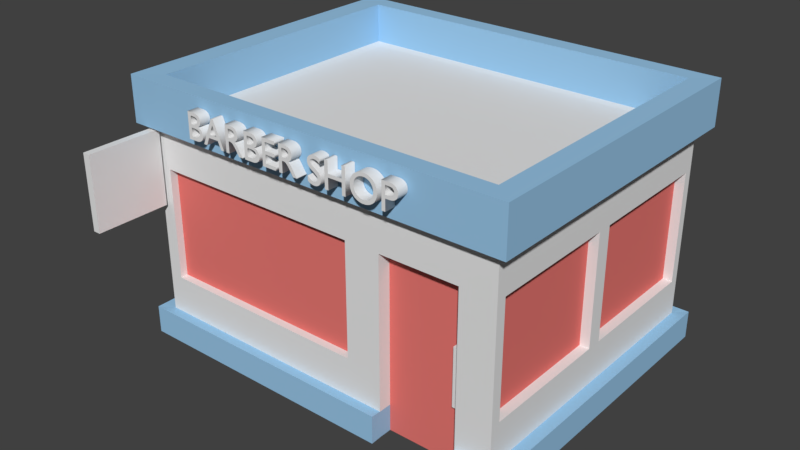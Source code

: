 # Source: BarberShop.blend  (saved by Blender 2.79.0; exported with 4.5.12 LTS)
import bpy
from mathutils import Matrix  # noqa: F401  (used for matrix-valued properties, if any)

bpy.ops.wm.read_factory_settings(use_empty=True)
scene = bpy.context.scene
scene.name = 'Scene'

# ---- collections
col_collection_1 = bpy.data.collections.new('Collection 1'); scene.collection.children.link(col_collection_1)

# ---- materials (node trees are filled in below, after node groups)
mat_material = bpy.data.materials.new('Material')
mat_material.alpha_threshold = 0.0
mat_material.use_transparent_shadow = False
mat_material.roughness = 0.5
mat_all = bpy.data.materials.new('All')
mat_all.alpha_threshold = 0.0
mat_all.use_transparent_shadow = False
mat_all.roughness = 0.5
mat_footer = bpy.data.materials.new('Footer')
mat_footer.alpha_threshold = 0.0
mat_footer.use_transparent_shadow = False
mat_footer.diffuse_color = (0.3165, 0.5625, 0.8, 1.0)
mat_footer.roughness = 0.5
mat_glass = bpy.data.materials.new('Glass')
mat_glass.alpha_threshold = 0.0
mat_glass.use_transparent_shadow = False
mat_glass.diffuse_color = (0.8, 0.187, 0.1678, 1.0)
mat_glass.roughness = 0.5

# ---- material node trees

# ---- world
world_world = bpy.data.worlds.new('World'); scene.world = world_world
world_world.color = (0.05088, 0.05088, 0.05088)
world_world.use_sun_shadow = False
world_world.sun_shadow_jitter_overblur = 0.0
world_world.cycles.sampling_method = 'MANUAL'

# ---- meshes
me_cube_002 = bpy.data.meshes.new('Cube.002')
me_cube_002.from_pydata([(1.977, -3.198, 0.8018), (1.977, -3.198, 1.562), (1.977, -3.288, 0.8018), (1.977, -3.288, 1.562), (1.919, -3.198, 0.8018), (1.919, -3.198, 1.562), (1.919, -3.288, 0.8018), (1.919, -3.288, 1.562)], [], [(0, 1, 3, 2), (2, 3, 7, 6), (6, 7, 5, 4), (4, 5, 1, 0), (2, 6, 4, 0), (7, 3, 1, 5)])
me_cube_002.use_remesh_preserve_volume = False
me_cube_002.use_remesh_preserve_attributes = False
me_cube_002.use_mirror_vertex_groups = False
me_cube_002.update()
me_cube = bpy.data.meshes.new('Cube')
me_cube.from_pydata([(-2.389, -3.344, 1.362), (-2.389, -3.344, 2.362), (-2.489, -3.344, 1.362), (-2.489, -3.344, 2.362), (-2.389, -2.344, 1.362), (-2.389, -2.344, 2.362), (-2.489, -2.344, 1.362), (-2.489, -2.344, 2.362)], [], [(0, 1, 3, 2), (2, 3, 7, 6), (6, 7, 5, 4), (4, 5, 1, 0), (2, 6, 4, 0), (7, 3, 1, 5)])
me_cube.use_remesh_preserve_volume = False
me_cube.use_remesh_preserve_attributes = False
me_cube.use_mirror_vertex_groups = False
me_cube.update()
me_cube_001 = bpy.data.meshes.new('Cube.001')
me_cube_001.from_pydata([(-2.5, -2.0, 0.0), (-2.5, 2.0, 0.0), (2.5, -2.0, 0.0), (2.5, 2.0, 0.0), (-2.5, -2.0, 0.3532), (-2.5, 2.0, 0.3532), (2.5, 2.0, 0.3532), (2.5, -2.0, 0.3532), (-2.676, 2.136, -0.01114), (-2.676, -2.137, -0.01114), (-2.676, 2.136, 0.3643), (2.666, 2.136, -0.01114), (2.666, 2.136, 0.3643), (2.666, -2.137, -0.01114), (2.666, -2.137, 0.3643), (-2.676, -2.137, 0.3643), (2.034, 2.0, 0.0), (2.034, -2.0, 0.0), (2.034, -2.0, 0.3532), (2.034, 2.0, 0.3532), (2.168, 2.136, -0.01114), (2.043, -2.137, -0.01114), (2.036, -2.137, 0.3643), (2.168, 2.136, 0.3643), (0.9923, 2.0, 0.0), (0.9923, -2.0, 0.3532), (1.055, 2.136, -0.01114), (0.9931, -2.137, 0.3643), (0.9923, -2.0, 0.0), (0.9923, 2.0, 0.3532), (0.9906, -2.137, -0.01114), (1.055, 2.136, 0.3643), (-2.5, -2.0, 2.362), (-2.5, 2.0, 2.362), (2.5, 2.0, 2.362), (2.5, -2.0, 2.362), (2.034, -2.0, 2.362), (2.034, 2.0, 2.362), (0.9923, 2.0, 2.362), (0.9923, -2.0, 2.362), (2.034, -1.825, 0.8639), (0.9923, -1.825, 0.3532), (2.5, 2.0, 0.8639), (2.034, -1.825, 0.0), (-2.5, 2.0, 0.8639), (0.9923, -1.825, 0.0), (2.5, -2.0, 0.8639), (2.034, -2.0, 0.8639), (2.034, 2.0, 0.8639), (0.9923, 2.0, 0.8639), (0.9923, -2.0, 0.8639), (-2.5, -2.0, 0.8639), (-2.321, 2.0, 0.0), (-2.321, -2.0, 0.3532), (-2.484, 2.136, -0.01114), (-2.485, -2.137, 0.3643), (-2.321, -2.0, 0.0), (-2.321, 2.0, 0.3532), (-2.485, -2.137, -0.01114), (-2.484, 2.136, 0.3643), (-2.321, 2.0, 2.362), (-2.321, -2.0, 2.362), (-2.321, -2.0, 0.8639), (-2.321, 2.0, 0.8639), (0.5222, -2.0, 0.0), (0.5222, 2.0, 0.3532), (0.5337, -2.137, -0.01114), (0.5529, 2.136, 0.3643), (0.5222, 2.0, 2.362), (0.5222, 2.0, 0.8639), (0.5222, 2.0, 0.0), (0.5222, -2.0, 0.3532), (0.5529, 2.136, -0.01114), (0.5329, -2.137, 0.3643), (0.5222, -2.0, 2.362), (0.5222, -2.0, 0.8639), (-2.321, -1.897, 0.8639), (0.5222, -1.897, 0.8639), (-2.321, -1.897, 2.362), (0.5222, -1.897, 2.362), (-2.5, 0.0, 0.0), (2.5, 0.0, 0.0), (2.5, 0.0, 0.3532), (-2.5, 0.0, 0.3532), (-2.676, -5.538e-05, -0.01114), (2.666, -5.538e-05, -0.01114), (2.666, -5.538e-05, 0.3643), (-2.676, -5.538e-05, 0.3643), (2.034, 0.0, 0.0), (0.9923, 0.0, 0.0), (2.5, 0.0, 2.362), (-2.5, 0.0, 2.362), (-2.5, 0.0, 0.8639), (2.5, 0.0, 0.8639), (-2.321, 0.0, 0.0), (0.5222, 0.0, 0.0), (2.5, 0.1011, 0.0), (-2.5, 0.1011, 0.3532), (2.666, 0.108, -0.01114), (-2.676, 0.108, 0.3643), (-2.5, 0.1011, 2.362), (-2.5, 0.1011, 0.8639), (-2.5, 0.1011, 0.0), (2.5, 0.1011, 0.3532), (-2.676, 0.108, -0.01114), (2.666, 0.108, 0.3643), (2.034, 0.1011, 0.0), (0.9923, 0.1011, 0.0), (2.5, 0.1011, 2.362), (2.5, 0.1011, 0.8639), (-2.321, 0.1011, 0.0), (0.5222, 0.1011, 0.0), (-2.5, -0.1038, 0.0), (2.5, -0.1038, 0.3532), (-2.676, -0.111, -0.01114), (2.666, -0.111, 0.3643), (2.034, -0.1038, 0.0), (0.9923, -0.1038, 0.0), (2.5, -0.1038, 2.362), (2.5, -0.1038, 0.8639), (-2.321, -0.1038, 0.0), (0.5222, -0.1038, 0.0), (2.5, -0.1038, 0.0), (-2.5, -0.1038, 0.3532), (2.666, -0.111, -0.01114), (-2.676, -0.111, 0.3643), (-2.5, -0.1038, 2.362), (-2.5, -0.1038, 0.8639), (-2.5, -1.866, 0.0), (2.5, -1.866, 0.3532), (-2.676, -1.994, -0.01114), (2.666, -1.994, 0.3643), (2.034, -1.866, 0.0), (0.9923, -1.866, 0.0), (2.5, -1.866, 2.362), (2.5, -1.866, 0.8639), (-2.321, -1.866, 0.0), (0.5222, -1.866, 0.0), (2.5, -1.866, 0.0), (-2.5, -1.866, 0.3532), (2.666, -1.994, -0.01114), (-2.676, -1.994, 0.3643), (-2.5, -1.866, 2.362), (-2.5, -1.866, 0.8639), (2.5, 1.882, 0.0), (-2.5, 1.882, 0.3532), (2.666, 2.01, -0.01114), (-2.676, 2.01, 0.3643), (-2.5, 1.882, 2.362), (-2.5, 1.882, 0.8639), (-2.5, 1.882, 0.0), (2.5, 1.882, 0.3532), (-2.676, 2.01, -0.01114), (2.666, 2.01, 0.3643), (2.034, 1.882, 0.0), (0.9923, 1.882, 0.0), (2.5, 1.882, 2.362), (2.5, 1.882, 0.8639), (-2.321, 1.882, 0.0), (0.5076, 1.896, 3.528), (0.5222, 1.882, 0.0), (-2.5, -2.0, 2.929), (-2.5, 2.0, 2.929), (2.5, 2.0, 2.929), (2.5, -2.0, 2.929), (2.034, -2.0, 2.929), (2.034, 2.0, 2.929), (0.9923, 2.0, 2.929), (0.9923, -2.0, 2.929), (-2.321, 2.0, 2.929), (-2.321, -2.0, 2.929), (0.5222, -2.0, 2.929), (0.5222, 2.0, 2.929), (2.5, 0.0, 2.929), (-2.5, 0.0, 2.929), (2.5, 0.1011, 2.929), (-2.5, 0.1011, 2.929), (-2.5, -0.1038, 2.929), (2.5, -0.1038, 2.929), (-2.5, -1.866, 2.929), (2.5, -1.866, 2.929), (2.5, 1.882, 2.929), (-2.5, 1.882, 2.929), (-2.686, -2.143, 2.918), (-2.686, -2.143, 3.234), (-2.686, 2.016, 3.234), (-2.686, 2.142, 3.234), (2.171, 2.142, 3.234), (2.67, 2.142, 3.234), (2.67, -1.999, 3.234), (2.67, -2.143, 3.234), (-2.494, -2.143, 3.234), (1.055, 2.142, 3.234), (2.171, -2.143, 3.234), (1.055, -2.143, 3.234), (0.5515, 2.142, 3.234), (0.5515, -2.143, 3.234), (-2.494, 2.142, 3.234), (-2.686, -0.1113, 3.234), (-2.686, -8.534e-05, 3.234), (2.67, 0.1082, 3.234), (2.67, -8.534e-05, 3.234), (-2.686, 0.1082, 3.234), (2.67, 2.016, 3.234), (2.67, -0.1113, 3.234), (-2.686, -1.999, 3.234), (-2.686, 2.142, 2.918), (2.67, 2.142, 2.918), (2.67, -2.143, 2.918), (2.171, -2.143, 2.918), (2.171, 2.142, 2.918), (1.055, 2.142, 2.918), (1.055, -2.143, 2.918), (-2.494, 2.142, 2.918), (-2.494, -2.143, 2.918), (0.5515, -2.143, 2.918), (0.5515, 2.142, 2.918), (2.67, -8.534e-05, 2.918), (-2.686, -8.534e-05, 2.918), (2.67, 0.1082, 2.918), (-2.686, 0.1082, 2.918), (-2.686, -0.1113, 2.918), (2.67, -0.1113, 2.918), (-2.686, -1.999, 2.918), (2.67, -1.999, 2.918), (2.67, 2.016, 2.918), (-2.686, 2.016, 2.918), (0.5513, 2.142, 3.529), (2.232, -1.769, 2.991), (1.82, -1.769, 2.991), (-2.192, 1.77, 2.991), (-2.033, -1.769, 2.991), (0.898, -1.769, 2.991), (0.4821, -1.769, 2.991), (-2.192, 0.0001917, 2.991), (2.232, 0.08966, 2.991), (1.82, 0.08966, 2.991), (-2.033, 0.08966, 2.991), (0.898, 0.08966, 2.991), (0.4821, 0.08966, 2.991), (2.232, 0.0001917, 2.991), (1.82, 0.0001917, 2.991), (0.898, 0.0001917, 2.991), (-2.033, 0.0001917, 2.991), (0.4821, 0.0001917, 2.991), (-2.192, -0.09167, 2.991), (2.232, -0.09167, 2.991), (1.82, -0.09167, 2.991), (0.898, -0.09167, 2.991), (-2.033, -0.09167, 2.991), (0.4821, -0.09167, 2.991), (-2.192, -1.769, 2.991), (0.4821, -1.651, 2.991), (0.898, -1.651, 2.991), (2.232, -1.651, 2.991), (1.82, -1.651, 2.991), (-2.033, -1.651, 2.991), (-2.192, -1.651, 2.991), (-2.192, 1.665, 2.991), (-2.192, 0.08966, 2.991), (2.232, 1.77, 2.991), (1.82, 1.77, 2.991), (0.898, 1.77, 2.991), (-2.033, 1.77, 2.991), (0.4821, 1.77, 2.991), (0.4821, 1.665, 2.991), (-2.033, 1.665, 2.991), (0.898, 1.665, 2.991), (2.232, 1.665, 2.991), (1.82, 1.665, 2.991), (1.055, 2.142, 3.529), (-2.686, 0.1082, 3.529), (-2.686, 2.016, 3.529), (2.171, 2.142, 3.529), (2.67, 2.142, 3.529), (-2.686, -0.1113, 3.529), (-2.686, -8.783e-05, 3.529), (2.171, -2.143, 3.529), (1.055, -2.143, 3.529), (-2.686, -2.143, 3.529), (-2.686, -1.999, 3.529), (-2.686, 2.142, 3.529), (2.67, -1.999, 3.529), (2.67, -2.143, 3.529), (-2.494, -2.143, 3.529), (0.5513, -2.143, 3.529), (-2.494, 2.142, 3.529), (2.67, 0.1082, 3.529), (2.67, -8.783e-05, 3.529), (2.67, 2.016, 3.529), (2.67, -0.1113, 3.529), (0.9532, 1.896, 3.528), (-2.357, 0.09596, 3.528), (-2.357, 1.784, 3.528), (1.941, 1.896, 3.528), (2.382, 1.896, 3.528), (-2.357, -0.0983, 3.528), (-2.357, 0.0001117, 3.528), (1.941, -1.896, 3.528), (0.9532, -1.896, 3.528), (-2.357, -1.896, 3.528), (-2.357, -1.769, 3.528), (-2.357, 1.896, 3.528), (2.382, -1.769, 3.528), (2.382, -1.896, 3.528), (-2.187, -1.896, 3.528), (0.5076, -1.896, 3.528), (-2.187, 1.896, 3.528), (2.382, 0.09596, 3.528), (2.382, 0.0001117, 3.528), (2.382, 1.784, 3.528), (2.382, -0.0983, 3.528), (0.508, 1.896, 3.0), (0.9535, 1.896, 3.0), (-2.357, 0.09596, 3.0), (-2.357, 1.784, 3.0), (1.941, 1.896, 3.0), (2.383, 1.896, 3.0), (-2.357, -0.09829, 3.0), (-2.357, 0.0001162, 3.0), (1.941, -1.896, 3.0), (0.9535, -1.896, 3.0), (-2.357, -1.896, 3.0), (-2.357, -1.769, 3.0), (-2.357, 1.896, 3.0), (2.383, -1.769, 3.0), (2.383, -1.896, 3.0), (-2.187, -1.896, 3.0), (0.508, -1.896, 3.0), (-2.187, 1.896, 3.0), (2.383, 0.09596, 3.0), (2.383, 0.0001162, 3.0), (2.383, 1.784, 3.0), (2.383, -0.09829, 3.0), (2.372, 1.882, 2.362), (2.372, 0.1011, 2.362), (2.372, 1.882, 0.8639), (2.372, 0.1011, 0.8639), (2.372, -0.1038, 2.362), (2.372, -0.1038, 0.8639), (2.372, -1.866, 2.362), (2.372, -1.866, 0.8639), (2.034, -1.825, 0.3532), (0.9923, -1.825, 0.8639), (2.034, -1.825, 2.362), (0.9923, -1.825, 2.362), (0.9923, -1.825, 0.1575), (2.034, -1.825, 0.1575)], [(43, 347), (45, 346)], [(161, 170, 214, 183), (178, 173, 217, 222), (165, 164, 208, 209), (132, 138, 2, 17), (53, 4, 15, 55), (144, 3, 11, 146), (19, 6, 12, 23), (128, 0, 9, 130), (58, 55, 15, 9), (140, 131, 14, 13), (20, 23, 12, 11), (152, 147, 10, 8), (17, 2, 13, 21), (145, 5, 10, 147), (129, 7, 14, 131), (52, 1, 8, 54), (3, 16, 20, 11), (26, 31, 23, 20), (13, 14, 22, 21), (29, 19, 23, 31), (7, 18, 22, 14), (137, 133, 28, 64), (65, 29, 31, 67), (72, 67, 31, 26), (64, 28, 30, 66), (16, 24, 26, 20), (18, 342, 43, 17, 21, 22), (179, 161, 183, 223), (69, 68, 38, 49), (49, 38, 37, 48), (46, 35, 36, 47), (62, 61, 32, 51), (135, 134, 35, 46), (48, 37, 34, 42), (149, 148, 33, 44), (18, 47, 40, 342), (36, 39, 345, 344), (145, 149, 44, 5), (129, 135, 46, 7), (45, 43, 342, 40, 344, 345, 343, 41), (19, 48, 42, 6), (39, 50, 343, 345), (53, 62, 51, 4), (7, 46, 47, 18), (29, 49, 48, 19), (65, 69, 49, 29), (5, 44, 63, 57), (71, 75, 62, 53), (75, 74, 79, 77), (44, 33, 60, 63), (0, 56, 58, 9), (8, 10, 59, 54), (5, 57, 59, 10), (128, 136, 56, 0), (166, 167, 211, 210), (70, 52, 54, 72), (66, 73, 55, 58), (71, 53, 55, 73), (180, 178, 222, 224), (25, 71, 73, 27), (30, 27, 73, 66), (24, 70, 72, 26), (50, 39, 74, 75), (25, 50, 75, 71), (57, 63, 69, 65), (63, 60, 68, 69), (56, 64, 66, 58), (54, 59, 67, 72), (57, 65, 67, 59), (136, 137, 64, 56), (62, 75, 77, 76), (61, 62, 76, 78), (78, 76, 77, 79), (74, 61, 78, 79), (110, 111, 95, 94), (102, 110, 94, 80), (103, 109, 93, 82), (123, 127, 92, 83), (127, 126, 91, 92), (109, 108, 90, 93), (111, 107, 89, 95), (107, 106, 88, 89), (103, 82, 86, 105), (123, 83, 87, 125), (114, 125, 87, 84), (98, 105, 86, 85), (102, 80, 84, 104), (122, 81, 85, 124), (106, 96, 81, 88), (167, 172, 216, 211), (181, 163, 207, 225), (154, 144, 96, 106), (150, 102, 104, 152), (146, 153, 105, 98), (151, 103, 105, 153), (155, 154, 106, 107), (160, 155, 107, 111), (118, 134, 340, 338), (151, 157, 109, 103), (150, 158, 110, 102), (158, 160, 111, 110), (83, 92, 101, 97), (92, 91, 100, 101), (83, 97, 99, 87), (84, 87, 99, 104), (81, 96, 98, 85), (168, 165, 209, 212), (138, 122, 124, 140), (130, 141, 125, 114), (139, 123, 125, 141), (143, 142, 126, 127), (139, 143, 127, 123), (94, 95, 121, 120), (80, 94, 120, 112), (82, 93, 119, 113), (93, 90, 118, 119), (95, 89, 117, 121), (89, 88, 116, 117), (82, 113, 115, 86), (85, 86, 115, 124), (80, 112, 114, 84), (88, 81, 122, 116), (4, 51, 143, 139), (51, 32, 142, 143), (4, 139, 141, 15), (9, 15, 141, 130), (2, 138, 140, 13), (182, 176, 220, 226), (120, 121, 137, 136), (198, 205, 280, 275), (112, 120, 136, 128), (113, 119, 135, 129), (157, 156, 334, 336), (190, 189, 282, 283), (121, 117, 133, 137), (197, 186, 281, 286), (113, 129, 131, 115), (124, 115, 131, 140), (112, 128, 130, 114), (204, 201, 288, 290), (116, 122, 138, 132), (169, 162, 206, 213), (52, 70, 160, 158), (188, 187, 273, 274), (191, 196, 285, 284), (1, 52, 158, 150), (6, 42, 157, 151), (42, 34, 156, 157), (200, 203, 289, 287), (70, 24, 155, 160), (24, 16, 154, 155), (186, 185, 272, 281), (6, 151, 153, 12), (11, 12, 153, 146), (1, 150, 152, 8), (192, 195, 227, 270), (16, 3, 144, 154), (202, 199, 276, 271), (97, 101, 149, 145), (101, 100, 148, 149), (97, 145, 147, 99), (104, 99, 147, 152), (96, 144, 146, 98), (203, 188, 274, 289), (100, 176, 182, 148), (34, 163, 181, 156), (118, 178, 180, 134), (32, 161, 179, 142), (90, 173, 178, 118), (142, 179, 177, 126), (91, 174, 176, 100), (156, 181, 175, 108), (126, 177, 174, 91), (108, 175, 173, 90), (60, 169, 172, 68), (39, 168, 171, 74), (74, 171, 170, 61), (33, 162, 169, 60), (36, 165, 168, 39), (68, 172, 167, 38), (38, 167, 166, 37), (35, 164, 165, 36), (61, 170, 161, 32), (134, 180, 164, 35), (37, 166, 163, 34), (148, 182, 162, 33), (226, 185, 186, 206), (210, 187, 188, 207), (224, 189, 190, 208), (214, 191, 184, 183), (208, 190, 193, 209), (211, 192, 187, 210), (216, 195, 192, 211), (209, 193, 194, 212), (206, 186, 197, 213), (215, 196, 191, 214), (212, 194, 196, 215), (213, 197, 195, 216), (219, 200, 201, 217), (221, 198, 199, 218), (225, 203, 200, 219), (218, 199, 202, 220), (223, 205, 198, 221), (217, 201, 204, 222), (183, 184, 205, 223), (222, 204, 189, 224), (207, 188, 203, 225), (220, 202, 185, 226), (177, 179, 223, 221), (164, 180, 224, 208), (194, 193, 277, 278), (176, 174, 218, 220), (201, 200, 287, 288), (163, 166, 210, 207), (175, 181, 225, 219), (185, 202, 271, 272), (162, 182, 226, 206), (193, 190, 283, 277), (199, 198, 275, 276), (174, 177, 221, 218), (205, 184, 279, 280), (173, 175, 219, 217), (187, 192, 270, 273), (172, 169, 213, 216), (196, 194, 278, 285), (171, 168, 212, 215), (189, 204, 290, 282), (184, 191, 284, 279), (195, 197, 286, 227), (170, 171, 215, 214), (263, 264, 312, 329), (256, 257, 251, 231), (254, 255, 229, 228), (254, 228, 326, 325), (233, 231, 327, 328), (234, 259, 314, 319), (255, 253, 232, 229), (252, 256, 231, 233), (235, 240, 331, 330), (253, 252, 233, 232), (264, 262, 313, 312), (238, 239, 244, 242), (239, 237, 243, 244), (236, 238, 242, 241), (235, 236, 241, 240), (237, 259, 234, 243), (259, 258, 315, 314), (266, 258, 259, 237), (268, 269, 236, 235), (269, 267, 238, 236), (265, 266, 237, 239), (267, 265, 239, 238), (261, 260, 317, 316), (242, 244, 250, 248), (244, 243, 249, 250), (241, 242, 248, 247), (240, 241, 247, 246), (243, 234, 245, 249), (245, 234, 319, 318), (248, 250, 252, 253), (275, 280, 301, 296), (283, 282, 303, 304), (286, 281, 302, 307), (290, 288, 309, 311), (274, 273, 294, 295), (284, 285, 306, 305), (287, 289, 310, 308), (281, 272, 293, 302), (270, 227, 159, 291), (271, 276, 297, 292), (289, 274, 295, 310), (278, 277, 298, 299), (288, 287, 308, 309), (272, 271, 292, 293), (277, 283, 304, 298), (276, 275, 296, 297), (280, 279, 300, 301), (273, 270, 291, 294), (285, 278, 299, 306), (282, 290, 311, 303), (279, 284, 305, 300), (227, 286, 307, 159), (159, 307, 329, 312), (296, 301, 323, 318), (304, 303, 325, 326), (307, 302, 324, 329), (311, 309, 331, 333), (295, 294, 316, 317), (305, 306, 328, 327), (308, 310, 332, 330), (302, 293, 315, 324), (291, 159, 312, 313), (292, 297, 319, 314), (310, 295, 317, 332), (299, 298, 320, 321), (309, 308, 330, 331), (293, 292, 314, 315), (298, 304, 326, 320), (297, 296, 318, 319), (301, 300, 322, 323), (294, 291, 313, 316), (306, 299, 321, 328), (303, 311, 333, 325), (300, 305, 327, 322), (250, 249, 256, 252), (247, 248, 253, 255), (246, 247, 255, 254), (249, 245, 257, 256), (262, 264, 265, 267), (264, 263, 266, 265), (261, 262, 267, 269), (260, 261, 269, 268), (263, 230, 258, 266), (229, 232, 321, 320), (251, 257, 323, 322), (262, 261, 316, 313), (231, 251, 322, 327), (230, 263, 329, 324), (228, 229, 320, 326), (240, 246, 333, 331), (257, 245, 318, 323), (260, 268, 332, 317), (258, 230, 324, 315), (268, 235, 330, 332), (232, 233, 328, 321), (246, 254, 325, 333), (336, 334, 335, 337), (339, 338, 340, 341), (109, 157, 336, 337), (135, 119, 339, 341), (134, 135, 341, 340), (119, 118, 338, 339), (156, 108, 335, 334), (108, 109, 337, 335), (47, 36, 344, 40), (50, 25, 41, 343), (116, 132, 17, 43, 45, 28, 133, 117), (28, 45, 41, 25, 27, 30)])
me_cube_001.polygons.foreach_set('material_index', [0, 0, 0, 0, 1, 0, 1, 0, 1, 1, 1, 1, 0, 1, 1, 0, 0, 1, 1, 1, 1, 0, 1, 1, 0, 0, 1, 0, 0, 0, 0, 0, 0, 0, 0, 0, 0, 0, 0, 2, 0, 0, 0, 0, 0, 0, 0, 0, 0, 0, 0, 1, 1, 0, 0, 0, 1, 1, 0, 1, 1, 0, 0, 0, 0, 0, 0, 1, 1, 0, 0, 0, 2, 0, 0, 0, 0, 0, 0, 0, 0, 0, 1, 1, 1, 1, 0, 0, 0, 0, 0, 0, 0, 1, 1, 0, 0, 0, 0, 0, 0, 0, 0, 1, 1, 0, 0, 0, 1, 1, 0, 0, 0, 0, 0, 0, 0, 0, 1, 1, 0, 0, 0, 0, 1, 1, 0, 0, 0, 1, 0, 0, 0, 1, 0, 1, 1, 1, 0, 1, 0, 0, 0, 1, 1, 0, 0, 0, 1, 0, 0, 1, 1, 1, 0, 1, 0, 1, 0, 0, 1, 1, 0, 1, 0, 0, 0, 0, 0, 0, 0, 0, 0, 0, 0, 0, 0, 0, 0, 0, 0, 0, 0, 0, 0, 0, 1, 1, 1, 1, 1, 1, 1, 1, 1, 1, 1, 1, 1, 1, 1, 1, 1, 1, 1, 1, 1, 1, 0, 0, 1, 0, 1, 0, 0, 1, 0, 1, 1, 0, 1, 0, 1, 0, 1, 0, 1, 1, 1, 0, 0, 0, 0, 0, 0, 0, 0, 0, 0, 0, 0, 0, 0, 0, 0, 0, 0, 0, 0, 0, 0, 0, 0, 0, 0, 0, 0, 0, 0, 0, 1, 1, 1, 1, 1, 1, 1, 1, 1, 1, 1, 1, 1, 1, 1, 1, 1, 1, 1, 1, 1, 1, 1, 1, 1, 1, 1, 1, 1, 1, 1, 1, 1, 1, 1, 1, 1, 1, 1, 1, 1, 1, 1, 1, 0, 0, 0, 0, 0, 0, 0, 0, 0, 0, 0, 0, 0, 0, 0, 0, 0, 0, 0, 0, 0, 0, 2, 2, 0, 0, 0, 0, 0, 0, 0, 0, 0, 1])
me_cube_001.materials.append(mat_all)
me_cube_001.materials.append(mat_footer)
me_cube_001.materials.append(mat_glass)
me_cube_001.use_remesh_preserve_volume = False
me_cube_001.use_remesh_preserve_attributes = False
me_cube_001.use_mirror_vertex_groups = False
me_cube_001.update()

# ---- curves / text
txt_barber_shop = bpy.data.curves.new('BARBER SHOP', 'FONT')
txt_barber_shop.dimensions = '2D'
txt_barber_shop.body = 'BARBER SHOP'
txt_barber_shop.materials.append(mat_material)
txt_barber_shop.use_path_clamp = True
txt_barber_shop.bevel_resolution = 0
txt_barber_shop.extrude = 0.15
txt_barber_shop.offset_x = -3.182
txt_barber_shop.offset_y = -0.341

# ---- objects
ob_text = bpy.data.objects.new('Text', txt_barber_shop)
ob_cube_002 = bpy.data.objects.new('Cube.002', me_cube_002)
ob_cube_001 = bpy.data.objects.new('Cube.001', me_cube)
ob_cube = bpy.data.objects.new('Cube', me_cube_001)

# ---- transforms, parenting, visibility, modifiers, constraints
ob_text.location = (-0.008046, -2.222, 3.237)
ob_text.rotation_euler = (1.571, -0.0, 0.0)
ob_text.scale = (0.4871, 0.4871, 0.4871)
ob_text.lineart.crease_threshold = 0.0
ob_cube_002.location = (0.0, 1.382, 0.0)
ob_cube_002.lineart.crease_threshold = 0.0
ob_cube_001.location = (-0.01197, 0.3017, 0.5172)
ob_cube_001.lineart.crease_threshold = 0.0
ob_cube.location = (0.0, 0.0, 0.0)
ob_cube.lineart.crease_threshold = 0.0

# ---- collection membership
col_collection_1.objects.link(ob_text)
col_collection_1.objects.link(ob_cube_002)
col_collection_1.objects.link(ob_cube_001)
col_collection_1.objects.link(ob_cube)

# ---- scene / render settings (as saved in the file)
scene.frame_start = 1; scene.frame_end = 250; scene.frame_set(1)
scene.render.engine = 'BLENDER_EEVEE_NEXT'
scene.render.resolution_percentage = 50
scene.render.dither_intensity = 0.0
scene.cycles.use_denoising = False
scene.cycles.samples = 128
scene.cycles.sampling_pattern = 'TABULATED_SOBOL'
scene.cycles.use_adaptive_sampling = False
scene.cycles.use_light_tree = False
scene.cycles.blur_glossy = 0.0
scene.cycles.sample_clamp_indirect = 0.0
scene.view_settings.view_transform = 'Standard'
bpy.context.view_layer.update()

# ---- added for rendering (the .blend has no active camera and no usable light): camera, sun
cam_auto = bpy.data.cameras.new('AutoCamera')
cam_auto.lens = 50.0
cam_auto.sensor_width = 36.0
cam_auto.clip_end = 1000.0
ob_auto_camera = bpy.data.objects.new('AutoCamera', cam_auto)
scene.collection.objects.link(ob_auto_camera)
ob_auto_camera.location = (7.62784, -9.61308, 7.86777)
ob_auto_camera.rotation_euler = (1.09748, -7.21219e-08, 0.694738)
scene.camera = ob_auto_camera
light_auto_sun = bpy.data.lights.new('AutoSun', 'SUN')
light_auto_sun.energy = 3.0
light_auto_sun.angle = 0.0523599
ob_auto_sun = bpy.data.objects.new('AutoSun', light_auto_sun)
scene.collection.objects.link(ob_auto_sun)
ob_auto_sun.rotation_euler = (0.872665, 0.174533, 0.523599)
bpy.context.view_layer.update()
